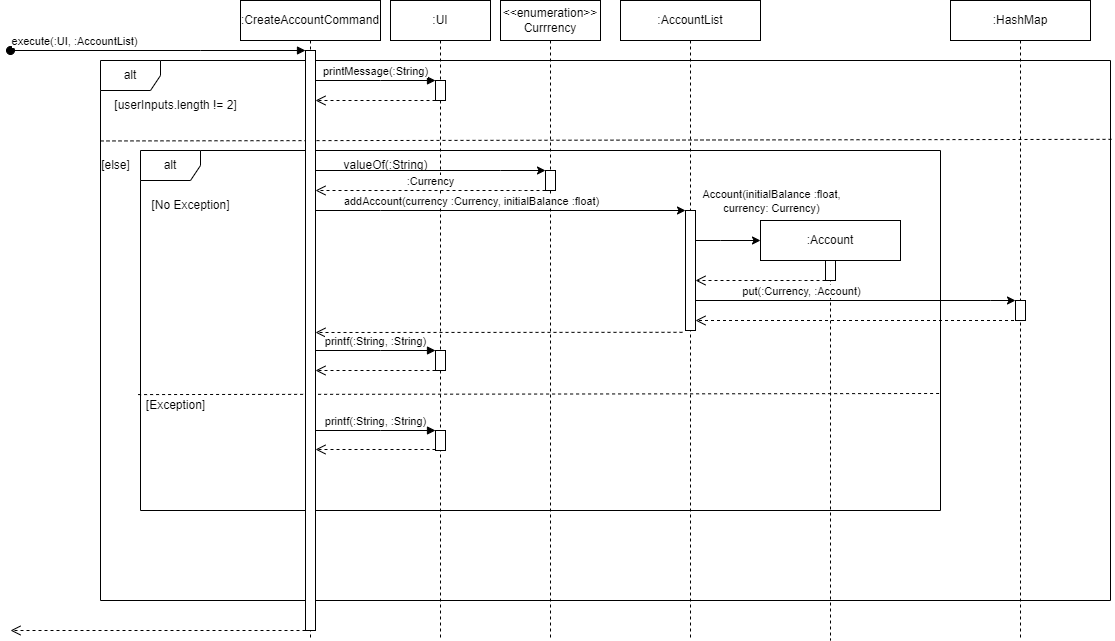

The diagram above was exported from draw.io. Its source (the exported page's mxGraphModel, read from the mxfile embedded in the PNG):
<mxGraphModel dx="1913" dy="599" grid="1" gridSize="10" guides="1" tooltips="1" connect="1" arrows="1" fold="1" page="1" pageScale="1" pageWidth="850" pageHeight="1100" background="#ffffff" math="0" shadow="0">
  <root>
    <mxCell id="0" />
    <mxCell id="1" parent="0" />
    <mxCell id="N21fCFWaX7JxI2EqyBa2-17" value="alt" style="shape=umlFrame;whiteSpace=wrap;html=1;pointerEvents=0;" parent="1" vertex="1">
      <mxGeometry x="-30" y="210" width="800" height="360" as="geometry" />
    </mxCell>
    <mxCell id="N21fCFWaX7JxI2EqyBa2-19" value="" style="endArrow=none;dashed=1;html=1;rounded=0;exitX=-0.003;exitY=0.678;exitDx=0;exitDy=0;exitPerimeter=0;entryX=1.002;entryY=0.675;entryDx=0;entryDy=0;entryPerimeter=0;" parent="1" source="N21fCFWaX7JxI2EqyBa2-17" target="N21fCFWaX7JxI2EqyBa2-17" edge="1">
      <mxGeometry width="50" height="50" relative="1" as="geometry">
        <mxPoint x="-60" y="210" as="sourcePoint" />
        <mxPoint x="952" y="209" as="targetPoint" />
      </mxGeometry>
    </mxCell>
    <mxCell id="N21fCFWaX7JxI2EqyBa2-5" value="" style="endArrow=none;dashed=1;html=1;rounded=0;exitX=0;exitY=0.149;exitDx=0;exitDy=0;exitPerimeter=0;entryX=1.002;entryY=0.146;entryDx=0;entryDy=0;entryPerimeter=0;" parent="1" source="N21fCFWaX7JxI2EqyBa2-1" target="N21fCFWaX7JxI2EqyBa2-1" edge="1">
      <mxGeometry width="50" height="50" relative="1" as="geometry">
        <mxPoint x="400" y="270" as="sourcePoint" />
        <mxPoint x="450" y="220" as="targetPoint" />
      </mxGeometry>
    </mxCell>
    <mxCell id="N21fCFWaX7JxI2EqyBa2-1" value="alt" style="shape=umlFrame;whiteSpace=wrap;html=1;pointerEvents=0;" parent="1" vertex="1">
      <mxGeometry x="-70" y="120" width="1010" height="540" as="geometry" />
    </mxCell>
    <mxCell id="aM9ryv3xv72pqoxQDRHE-1" value=":CreateAccountCommand" style="shape=umlLifeline;perimeter=lifelinePerimeter;whiteSpace=wrap;html=1;container=0;dropTarget=0;collapsible=0;recursiveResize=0;outlineConnect=0;portConstraint=eastwest;newEdgeStyle={&quot;edgeStyle&quot;:&quot;elbowEdgeStyle&quot;,&quot;elbow&quot;:&quot;vertical&quot;,&quot;curved&quot;:0,&quot;rounded&quot;:0};" parent="1" vertex="1">
      <mxGeometry x="70" y="60" width="140" height="640" as="geometry" />
    </mxCell>
    <mxCell id="aM9ryv3xv72pqoxQDRHE-2" value="" style="html=1;points=[];perimeter=orthogonalPerimeter;outlineConnect=0;targetShapes=umlLifeline;portConstraint=eastwest;newEdgeStyle={&quot;edgeStyle&quot;:&quot;elbowEdgeStyle&quot;,&quot;elbow&quot;:&quot;vertical&quot;,&quot;curved&quot;:0,&quot;rounded&quot;:0};" parent="aM9ryv3xv72pqoxQDRHE-1" vertex="1">
      <mxGeometry x="65" y="50" width="10" height="580" as="geometry" />
    </mxCell>
    <mxCell id="aM9ryv3xv72pqoxQDRHE-3" value="execute(:UI, :AccountList)" style="html=1;verticalAlign=bottom;startArrow=oval;endArrow=block;startSize=8;edgeStyle=elbowEdgeStyle;elbow=vertical;curved=0;rounded=0;" parent="aM9ryv3xv72pqoxQDRHE-1" target="aM9ryv3xv72pqoxQDRHE-2" edge="1">
      <mxGeometry x="-0.5625" relative="1" as="geometry">
        <mxPoint x="-230" y="50" as="sourcePoint" />
        <Array as="points">
          <mxPoint x="-40" y="50" />
        </Array>
        <mxPoint x="-1" as="offset" />
      </mxGeometry>
    </mxCell>
    <mxCell id="aM9ryv3xv72pqoxQDRHE-5" value=":UI" style="shape=umlLifeline;perimeter=lifelinePerimeter;whiteSpace=wrap;html=1;container=0;dropTarget=0;collapsible=0;recursiveResize=0;outlineConnect=0;portConstraint=eastwest;newEdgeStyle={&quot;edgeStyle&quot;:&quot;elbowEdgeStyle&quot;,&quot;elbow&quot;:&quot;vertical&quot;,&quot;curved&quot;:0,&quot;rounded&quot;:0};" parent="1" vertex="1">
      <mxGeometry x="220" y="60" width="100" height="640" as="geometry" />
    </mxCell>
    <mxCell id="aM9ryv3xv72pqoxQDRHE-6" value="" style="html=1;points=[];perimeter=orthogonalPerimeter;outlineConnect=0;targetShapes=umlLifeline;portConstraint=eastwest;newEdgeStyle={&quot;edgeStyle&quot;:&quot;elbowEdgeStyle&quot;,&quot;elbow&quot;:&quot;vertical&quot;,&quot;curved&quot;:0,&quot;rounded&quot;:0};" parent="aM9ryv3xv72pqoxQDRHE-5" vertex="1">
      <mxGeometry x="45" y="80" width="10" height="20" as="geometry" />
    </mxCell>
    <mxCell id="N21fCFWaX7JxI2EqyBa2-39" value="" style="html=1;points=[];perimeter=orthogonalPerimeter;outlineConnect=0;targetShapes=umlLifeline;portConstraint=eastwest;newEdgeStyle={&quot;edgeStyle&quot;:&quot;elbowEdgeStyle&quot;,&quot;elbow&quot;:&quot;vertical&quot;,&quot;curved&quot;:0,&quot;rounded&quot;:0};" parent="aM9ryv3xv72pqoxQDRHE-5" vertex="1">
      <mxGeometry x="45" y="350" width="10" height="20" as="geometry" />
    </mxCell>
    <mxCell id="aM9ryv3xv72pqoxQDRHE-7" value="printMessage(:String)" style="html=1;verticalAlign=bottom;endArrow=block;edgeStyle=elbowEdgeStyle;elbow=vertical;curved=0;rounded=0;" parent="1" source="aM9ryv3xv72pqoxQDRHE-2" target="aM9ryv3xv72pqoxQDRHE-6" edge="1">
      <mxGeometry relative="1" as="geometry">
        <mxPoint x="195" y="130" as="sourcePoint" />
        <Array as="points">
          <mxPoint x="210" y="140" />
          <mxPoint x="120" y="130" />
          <mxPoint x="180" y="120" />
        </Array>
      </mxGeometry>
    </mxCell>
    <mxCell id="aM9ryv3xv72pqoxQDRHE-8" value="" style="html=1;verticalAlign=bottom;endArrow=open;dashed=1;endSize=8;edgeStyle=elbowEdgeStyle;elbow=vertical;curved=0;rounded=0;" parent="1" source="aM9ryv3xv72pqoxQDRHE-6" target="aM9ryv3xv72pqoxQDRHE-2" edge="1">
      <mxGeometry relative="1" as="geometry">
        <mxPoint x="120" y="160" as="targetPoint" />
        <Array as="points">
          <mxPoint x="160" y="160" />
          <mxPoint x="190" y="280" />
        </Array>
      </mxGeometry>
    </mxCell>
    <mxCell id="N21fCFWaX7JxI2EqyBa2-2" value="[userInputs.length != 2]" style="text;html=1;align=center;verticalAlign=middle;resizable=0;points=[];autosize=1;strokeColor=none;fillColor=none;" parent="1" vertex="1">
      <mxGeometry x="-70" y="150" width="150" height="30" as="geometry" />
    </mxCell>
    <mxCell id="N21fCFWaX7JxI2EqyBa2-6" value="[else]" style="text;html=1;align=center;verticalAlign=middle;resizable=0;points=[];autosize=1;strokeColor=none;fillColor=none;" parent="1" vertex="1">
      <mxGeometry x="-80" y="210" width="50" height="30" as="geometry" />
    </mxCell>
    <mxCell id="N21fCFWaX7JxI2EqyBa2-7" value="&amp;lt;&amp;lt;enumeration&amp;gt;&amp;gt;&lt;br&gt;Currrency" style="shape=umlLifeline;perimeter=lifelinePerimeter;whiteSpace=wrap;html=1;container=0;dropTarget=0;collapsible=0;recursiveResize=0;outlineConnect=0;portConstraint=eastwest;newEdgeStyle={&quot;edgeStyle&quot;:&quot;elbowEdgeStyle&quot;,&quot;elbow&quot;:&quot;vertical&quot;,&quot;curved&quot;:0,&quot;rounded&quot;:0};" parent="1" vertex="1">
      <mxGeometry x="330" y="60" width="100" height="640" as="geometry" />
    </mxCell>
    <mxCell id="N21fCFWaX7JxI2EqyBa2-8" value="" style="html=1;points=[];perimeter=orthogonalPerimeter;outlineConnect=0;targetShapes=umlLifeline;portConstraint=eastwest;newEdgeStyle={&quot;edgeStyle&quot;:&quot;elbowEdgeStyle&quot;,&quot;elbow&quot;:&quot;vertical&quot;,&quot;curved&quot;:0,&quot;rounded&quot;:0};" parent="N21fCFWaX7JxI2EqyBa2-7" vertex="1">
      <mxGeometry x="45" y="170" width="10" height="20" as="geometry" />
    </mxCell>
    <mxCell id="N21fCFWaX7JxI2EqyBa2-9" style="edgeStyle=elbowEdgeStyle;rounded=0;orthogonalLoop=1;jettySize=auto;html=1;elbow=vertical;curved=0;" parent="1" source="aM9ryv3xv72pqoxQDRHE-2" target="N21fCFWaX7JxI2EqyBa2-8" edge="1">
      <mxGeometry relative="1" as="geometry">
        <mxPoint x="340" y="220" as="targetPoint" />
        <Array as="points">
          <mxPoint x="330" y="230" />
          <mxPoint x="150" y="220" />
        </Array>
      </mxGeometry>
    </mxCell>
    <mxCell id="N21fCFWaX7JxI2EqyBa2-10" value="valueOf(:String)" style="text;html=1;align=center;verticalAlign=middle;resizable=0;points=[];autosize=1;strokeColor=none;fillColor=none;" parent="1" vertex="1">
      <mxGeometry x="160" y="210" width="110" height="30" as="geometry" />
    </mxCell>
    <mxCell id="N21fCFWaX7JxI2EqyBa2-11" value=":Currency" style="html=1;verticalAlign=bottom;endArrow=open;dashed=1;endSize=8;edgeStyle=elbowEdgeStyle;elbow=vertical;curved=0;rounded=0;" parent="1" source="N21fCFWaX7JxI2EqyBa2-8" target="aM9ryv3xv72pqoxQDRHE-2" edge="1">
      <mxGeometry relative="1" as="geometry">
        <mxPoint x="460" y="250" as="sourcePoint" />
        <mxPoint x="380" y="250" as="targetPoint" />
        <Array as="points">
          <mxPoint x="350" y="250" />
          <mxPoint x="150" y="240" />
        </Array>
      </mxGeometry>
    </mxCell>
    <mxCell id="N21fCFWaX7JxI2EqyBa2-12" value=":AccountList" style="shape=umlLifeline;perimeter=lifelinePerimeter;whiteSpace=wrap;html=1;container=0;dropTarget=0;collapsible=0;recursiveResize=0;outlineConnect=0;portConstraint=eastwest;newEdgeStyle={&quot;edgeStyle&quot;:&quot;elbowEdgeStyle&quot;,&quot;elbow&quot;:&quot;vertical&quot;,&quot;curved&quot;:0,&quot;rounded&quot;:0};" parent="1" vertex="1">
      <mxGeometry x="450" y="60" width="140" height="640" as="geometry" />
    </mxCell>
    <mxCell id="N21fCFWaX7JxI2EqyBa2-13" value="" style="html=1;points=[];perimeter=orthogonalPerimeter;outlineConnect=0;targetShapes=umlLifeline;portConstraint=eastwest;newEdgeStyle={&quot;edgeStyle&quot;:&quot;elbowEdgeStyle&quot;,&quot;elbow&quot;:&quot;vertical&quot;,&quot;curved&quot;:0,&quot;rounded&quot;:0};" parent="N21fCFWaX7JxI2EqyBa2-12" vertex="1">
      <mxGeometry x="65" y="210" width="10" height="120" as="geometry" />
    </mxCell>
    <mxCell id="N21fCFWaX7JxI2EqyBa2-15" style="edgeStyle=elbowEdgeStyle;rounded=0;orthogonalLoop=1;jettySize=auto;html=1;elbow=vertical;curved=0;" parent="1" source="aM9ryv3xv72pqoxQDRHE-2" target="N21fCFWaX7JxI2EqyBa2-13" edge="1">
      <mxGeometry relative="1" as="geometry">
        <Array as="points">
          <mxPoint x="210" y="270" />
          <mxPoint x="340" y="260" />
        </Array>
      </mxGeometry>
    </mxCell>
    <mxCell id="N21fCFWaX7JxI2EqyBa2-16" value="addAccount(currency :Currency, initialBalance :float)" style="edgeLabel;html=1;align=center;verticalAlign=middle;resizable=0;points=[];" parent="N21fCFWaX7JxI2EqyBa2-15" vertex="1" connectable="0">
      <mxGeometry x="-0.1695" y="-1" relative="1" as="geometry">
        <mxPoint x="1" y="-11" as="offset" />
      </mxGeometry>
    </mxCell>
    <mxCell id="N21fCFWaX7JxI2EqyBa2-18" value="[No Exception]" style="text;html=1;align=center;verticalAlign=middle;resizable=0;points=[];autosize=1;strokeColor=none;fillColor=none;" parent="1" vertex="1">
      <mxGeometry x="-30" y="250" width="100" height="30" as="geometry" />
    </mxCell>
    <mxCell id="N21fCFWaX7JxI2EqyBa2-20" value=":Account" style="shape=umlLifeline;perimeter=lifelinePerimeter;whiteSpace=wrap;html=1;container=0;dropTarget=0;collapsible=0;recursiveResize=0;outlineConnect=0;portConstraint=eastwest;newEdgeStyle={&quot;edgeStyle&quot;:&quot;elbowEdgeStyle&quot;,&quot;elbow&quot;:&quot;vertical&quot;,&quot;curved&quot;:0,&quot;rounded&quot;:0};" parent="1" vertex="1">
      <mxGeometry x="590" y="280" width="140" height="420" as="geometry" />
    </mxCell>
    <mxCell id="N21fCFWaX7JxI2EqyBa2-21" value="" style="html=1;points=[];perimeter=orthogonalPerimeter;outlineConnect=0;targetShapes=umlLifeline;portConstraint=eastwest;newEdgeStyle={&quot;edgeStyle&quot;:&quot;elbowEdgeStyle&quot;,&quot;elbow&quot;:&quot;vertical&quot;,&quot;curved&quot;:0,&quot;rounded&quot;:0};" parent="N21fCFWaX7JxI2EqyBa2-20" vertex="1">
      <mxGeometry x="65" y="40" width="10" height="20" as="geometry" />
    </mxCell>
    <mxCell id="N21fCFWaX7JxI2EqyBa2-22" style="edgeStyle=elbowEdgeStyle;rounded=0;orthogonalLoop=1;jettySize=auto;html=1;elbow=vertical;curved=0;" parent="1" source="N21fCFWaX7JxI2EqyBa2-13" edge="1">
      <mxGeometry relative="1" as="geometry">
        <mxPoint x="590" y="300" as="targetPoint" />
        <Array as="points">
          <mxPoint x="550" y="300" />
        </Array>
      </mxGeometry>
    </mxCell>
    <mxCell id="N21fCFWaX7JxI2EqyBa2-23" value="Account(initialBalance :float, &lt;br&gt;currency: Currency)" style="edgeLabel;html=1;align=center;verticalAlign=middle;resizable=0;points=[];" parent="N21fCFWaX7JxI2EqyBa2-22" vertex="1" connectable="0">
      <mxGeometry x="-0.266" y="3" relative="1" as="geometry">
        <mxPoint x="51" y="-37" as="offset" />
      </mxGeometry>
    </mxCell>
    <mxCell id="N21fCFWaX7JxI2EqyBa2-24" value="" style="html=1;verticalAlign=bottom;endArrow=open;dashed=1;endSize=8;edgeStyle=elbowEdgeStyle;elbow=vertical;curved=0;rounded=0;" parent="1" source="N21fCFWaX7JxI2EqyBa2-21" target="N21fCFWaX7JxI2EqyBa2-13" edge="1">
      <mxGeometry x="0.3077" y="25" relative="1" as="geometry">
        <mxPoint x="450" y="300" as="sourcePoint" />
        <mxPoint x="370" y="300" as="targetPoint" />
        <Array as="points">
          <mxPoint x="630" y="340" />
          <mxPoint x="620" y="350" />
        </Array>
        <mxPoint as="offset" />
      </mxGeometry>
    </mxCell>
    <mxCell id="N21fCFWaX7JxI2EqyBa2-26" style="edgeStyle=elbowEdgeStyle;rounded=0;orthogonalLoop=1;jettySize=auto;html=1;elbow=vertical;curved=0;" parent="1" source="N21fCFWaX7JxI2EqyBa2-13" target="N21fCFWaX7JxI2EqyBa2-29" edge="1">
      <mxGeometry relative="1" as="geometry">
        <mxPoint x="811.5999755859375" y="390" as="targetPoint" />
        <Array as="points">
          <mxPoint x="820" y="360" />
          <mxPoint x="790" y="365" />
          <mxPoint x="810" y="350" />
          <mxPoint x="730" y="390" />
          <mxPoint x="910" y="350" />
        </Array>
      </mxGeometry>
    </mxCell>
    <mxCell id="N21fCFWaX7JxI2EqyBa2-27" value="put(:Currency, :Account)" style="edgeLabel;html=1;align=center;verticalAlign=middle;resizable=0;points=[];" parent="N21fCFWaX7JxI2EqyBa2-26" vertex="1" connectable="0">
      <mxGeometry x="-0.3407" y="3" relative="1" as="geometry">
        <mxPoint y="-7" as="offset" />
      </mxGeometry>
    </mxCell>
    <mxCell id="N21fCFWaX7JxI2EqyBa2-28" value=":HashMap" style="shape=umlLifeline;perimeter=lifelinePerimeter;whiteSpace=wrap;html=1;container=0;dropTarget=0;collapsible=0;recursiveResize=0;outlineConnect=0;portConstraint=eastwest;newEdgeStyle={&quot;edgeStyle&quot;:&quot;elbowEdgeStyle&quot;,&quot;elbow&quot;:&quot;vertical&quot;,&quot;curved&quot;:0,&quot;rounded&quot;:0};" parent="1" vertex="1">
      <mxGeometry x="780" y="60" width="140" height="640" as="geometry" />
    </mxCell>
    <mxCell id="N21fCFWaX7JxI2EqyBa2-29" value="" style="html=1;points=[];perimeter=orthogonalPerimeter;outlineConnect=0;targetShapes=umlLifeline;portConstraint=eastwest;newEdgeStyle={&quot;edgeStyle&quot;:&quot;elbowEdgeStyle&quot;,&quot;elbow&quot;:&quot;vertical&quot;,&quot;curved&quot;:0,&quot;rounded&quot;:0};" parent="N21fCFWaX7JxI2EqyBa2-28" vertex="1">
      <mxGeometry x="65" y="300" width="10" height="20" as="geometry" />
    </mxCell>
    <mxCell id="N21fCFWaX7JxI2EqyBa2-30" value="" style="html=1;verticalAlign=bottom;endArrow=open;dashed=1;endSize=8;edgeStyle=elbowEdgeStyle;elbow=vertical;curved=0;rounded=0;" parent="1" source="N21fCFWaX7JxI2EqyBa2-28" target="N21fCFWaX7JxI2EqyBa2-13" edge="1">
      <mxGeometry relative="1" as="geometry">
        <mxPoint x="720" y="389.5" as="sourcePoint" />
        <mxPoint x="640" y="389.5" as="targetPoint" />
        <Array as="points">
          <mxPoint x="720" y="380" />
          <mxPoint x="740" y="390" />
          <mxPoint x="520" y="390" />
        </Array>
      </mxGeometry>
    </mxCell>
    <mxCell id="N21fCFWaX7JxI2EqyBa2-31" value="[Exception]" style="text;html=1;align=center;verticalAlign=middle;resizable=0;points=[];autosize=1;strokeColor=none;fillColor=none;" parent="1" vertex="1">
      <mxGeometry x="-35" y="450" width="80" height="30" as="geometry" />
    </mxCell>
    <mxCell id="N21fCFWaX7JxI2EqyBa2-32" value="" style="html=1;points=[];perimeter=orthogonalPerimeter;outlineConnect=0;targetShapes=umlLifeline;portConstraint=eastwest;newEdgeStyle={&quot;edgeStyle&quot;:&quot;elbowEdgeStyle&quot;,&quot;elbow&quot;:&quot;vertical&quot;,&quot;curved&quot;:0,&quot;rounded&quot;:0};" parent="1" vertex="1">
      <mxGeometry x="265" y="490" width="10" height="20" as="geometry" />
    </mxCell>
    <mxCell id="N21fCFWaX7JxI2EqyBa2-34" value="printf(:String, :String)" style="html=1;verticalAlign=bottom;endArrow=block;edgeStyle=elbowEdgeStyle;elbow=vertical;curved=0;rounded=0;" parent="1" source="aM9ryv3xv72pqoxQDRHE-2" edge="1">
      <mxGeometry relative="1" as="geometry">
        <mxPoint x="155" y="490" as="sourcePoint" />
        <Array as="points">
          <mxPoint x="210" y="490" />
          <mxPoint x="120" y="480" />
          <mxPoint x="180" y="470" />
        </Array>
        <mxPoint x="265" y="490" as="targetPoint" />
      </mxGeometry>
    </mxCell>
    <mxCell id="N21fCFWaX7JxI2EqyBa2-35" value="" style="html=1;verticalAlign=bottom;endArrow=open;dashed=1;endSize=8;edgeStyle=elbowEdgeStyle;elbow=vertical;curved=0;rounded=0;" parent="1" target="aM9ryv3xv72pqoxQDRHE-2" edge="1">
      <mxGeometry relative="1" as="geometry">
        <mxPoint x="155" y="509" as="targetPoint" />
        <Array as="points">
          <mxPoint x="160" y="509" />
          <mxPoint x="190" y="629" />
        </Array>
        <mxPoint x="265" y="509" as="sourcePoint" />
      </mxGeometry>
    </mxCell>
    <mxCell id="N21fCFWaX7JxI2EqyBa2-38" value="" style="html=1;verticalAlign=bottom;endArrow=open;dashed=1;endSize=8;edgeStyle=elbowEdgeStyle;elbow=vertical;curved=0;rounded=0;exitX=-0.3;exitY=1.015;exitDx=0;exitDy=0;exitPerimeter=0;" parent="1" source="N21fCFWaX7JxI2EqyBa2-13" target="aM9ryv3xv72pqoxQDRHE-2" edge="1">
      <mxGeometry relative="1" as="geometry">
        <mxPoint x="485" y="389.5" as="sourcePoint" />
        <mxPoint x="160" y="389.5" as="targetPoint" />
        <Array as="points">
          <mxPoint x="420" y="392" />
          <mxPoint x="490" y="400" />
          <mxPoint x="375" y="399.5" />
          <mxPoint x="155" y="399.5" />
        </Array>
      </mxGeometry>
    </mxCell>
    <mxCell id="N21fCFWaX7JxI2EqyBa2-40" value="printf(:String, :String)" style="html=1;verticalAlign=bottom;endArrow=block;edgeStyle=elbowEdgeStyle;elbow=vertical;curved=0;rounded=0;" parent="1" source="aM9ryv3xv72pqoxQDRHE-2" edge="1">
      <mxGeometry relative="1" as="geometry">
        <mxPoint x="155" y="410" as="sourcePoint" />
        <Array as="points">
          <mxPoint x="210" y="410" />
          <mxPoint x="120" y="400" />
          <mxPoint x="180" y="390" />
        </Array>
        <mxPoint x="265" y="410" as="targetPoint" />
      </mxGeometry>
    </mxCell>
    <mxCell id="N21fCFWaX7JxI2EqyBa2-41" value="" style="html=1;verticalAlign=bottom;endArrow=open;dashed=1;endSize=8;edgeStyle=elbowEdgeStyle;elbow=vertical;curved=0;rounded=0;" parent="1" target="aM9ryv3xv72pqoxQDRHE-2" edge="1">
      <mxGeometry relative="1" as="geometry">
        <mxPoint x="155" y="430" as="targetPoint" />
        <Array as="points">
          <mxPoint x="160" y="430" />
          <mxPoint x="190" y="550" />
        </Array>
        <mxPoint x="265" y="430" as="sourcePoint" />
      </mxGeometry>
    </mxCell>
    <mxCell id="N21fCFWaX7JxI2EqyBa2-42" value="" style="html=1;verticalAlign=bottom;endArrow=open;dashed=1;endSize=8;edgeStyle=elbowEdgeStyle;elbow=vertical;curved=0;rounded=0;" parent="1" edge="1">
      <mxGeometry relative="1" as="geometry">
        <mxPoint x="135" y="690" as="sourcePoint" />
        <mxPoint x="-160" y="690" as="targetPoint" />
      </mxGeometry>
    </mxCell>
  </root>
</mxGraphModel>